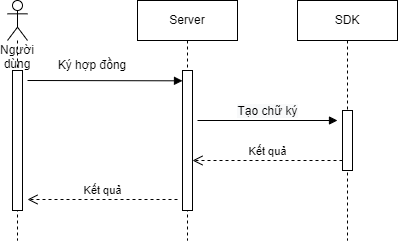

The diagram above was exported from draw.io. Its source (the exported page's mxGraphModel, read from the mxfile embedded in the PNG):
<mxGraphModel dx="1038" dy="488" grid="1" gridSize="10" guides="1" tooltips="1" connect="1" arrows="1" fold="1" page="1" pageScale="1" pageWidth="850" pageHeight="1100" math="0" shadow="0">
  <root>
    <mxCell id="iMTQCzU-sew12eMArEUF-0" />
    <mxCell id="iMTQCzU-sew12eMArEUF-1" parent="iMTQCzU-sew12eMArEUF-0" />
    <mxCell id="iMTQCzU-sew12eMArEUF-2" value="Người dùng" style="shape=umlLifeline;participant=umlActor;perimeter=lifelinePerimeter;whiteSpace=wrap;html=1;container=1;collapsible=0;recursiveResize=0;verticalAlign=top;spacingTop=36;outlineConnect=0;" parent="iMTQCzU-sew12eMArEUF-1" vertex="1">
      <mxGeometry x="80" y="40" width="20" height="240" as="geometry" />
    </mxCell>
    <mxCell id="iMTQCzU-sew12eMArEUF-3" value="" style="html=1;points=[];perimeter=orthogonalPerimeter;" parent="iMTQCzU-sew12eMArEUF-2" vertex="1">
      <mxGeometry x="5" y="70" width="10" height="140" as="geometry" />
    </mxCell>
    <mxCell id="iMTQCzU-sew12eMArEUF-4" value="" style="html=1;verticalAlign=bottom;endArrow=block;rounded=0;" parent="iMTQCzU-sew12eMArEUF-1" edge="1">
      <mxGeometry width="80" relative="1" as="geometry">
        <mxPoint x="100" y="120" as="sourcePoint" />
        <mxPoint x="255" y="120.32000000000005" as="targetPoint" />
      </mxGeometry>
    </mxCell>
    <mxCell id="iMTQCzU-sew12eMArEUF-5" value="&lt;span style=&quot;font-size: 12px; background-color: rgb(248, 249, 250);&quot;&gt;Tạo chữ ký&lt;/span&gt;" style="html=1;verticalAlign=bottom;endArrow=block;rounded=0;" parent="iMTQCzU-sew12eMArEUF-1" edge="1">
      <mxGeometry width="80" relative="1" as="geometry">
        <mxPoint x="270" y="160" as="sourcePoint" />
        <mxPoint x="410" y="160" as="targetPoint" />
      </mxGeometry>
    </mxCell>
    <mxCell id="iMTQCzU-sew12eMArEUF-6" value="Ký hợp đồng" style="text;html=1;strokeColor=none;fillColor=none;align=center;verticalAlign=middle;whiteSpace=wrap;rounded=0;" parent="iMTQCzU-sew12eMArEUF-1" vertex="1">
      <mxGeometry x="120" y="90" width="90" height="30" as="geometry" />
    </mxCell>
    <mxCell id="iMTQCzU-sew12eMArEUF-7" value="Server" style="shape=umlLifeline;perimeter=lifelinePerimeter;whiteSpace=wrap;html=1;container=1;collapsible=0;recursiveResize=0;outlineConnect=0;" parent="iMTQCzU-sew12eMArEUF-1" vertex="1">
      <mxGeometry x="210" y="40" width="100" height="240" as="geometry" />
    </mxCell>
    <mxCell id="iMTQCzU-sew12eMArEUF-8" value="" style="html=1;points=[];perimeter=orthogonalPerimeter;" parent="iMTQCzU-sew12eMArEUF-7" vertex="1">
      <mxGeometry x="45" y="70" width="10" height="140" as="geometry" />
    </mxCell>
    <mxCell id="iMTQCzU-sew12eMArEUF-9" value="Kết quả" style="html=1;verticalAlign=bottom;endArrow=open;dashed=1;endSize=8;rounded=0;elbow=vertical;" parent="iMTQCzU-sew12eMArEUF-7" edge="1">
      <mxGeometry relative="1" as="geometry">
        <mxPoint x="40" y="199" as="sourcePoint" />
        <mxPoint x="-110" y="199" as="targetPoint" />
      </mxGeometry>
    </mxCell>
    <mxCell id="iMTQCzU-sew12eMArEUF-10" value="SDK" style="shape=umlLifeline;perimeter=lifelinePerimeter;whiteSpace=wrap;html=1;container=1;collapsible=0;recursiveResize=0;outlineConnect=0;" parent="iMTQCzU-sew12eMArEUF-1" vertex="1">
      <mxGeometry x="370" y="40" width="100" height="240" as="geometry" />
    </mxCell>
    <mxCell id="iMTQCzU-sew12eMArEUF-11" value="" style="html=1;points=[];perimeter=orthogonalPerimeter;" parent="iMTQCzU-sew12eMArEUF-10" vertex="1">
      <mxGeometry x="45" y="110" width="10" height="60" as="geometry" />
    </mxCell>
    <mxCell id="iMTQCzU-sew12eMArEUF-12" value="Kết quả" style="html=1;verticalAlign=bottom;endArrow=open;dashed=1;endSize=8;rounded=0;elbow=vertical;" parent="iMTQCzU-sew12eMArEUF-10" edge="1">
      <mxGeometry relative="1" as="geometry">
        <mxPoint x="45" y="160" as="sourcePoint" />
        <mxPoint x="-105" y="160" as="targetPoint" />
      </mxGeometry>
    </mxCell>
  </root>
</mxGraphModel>